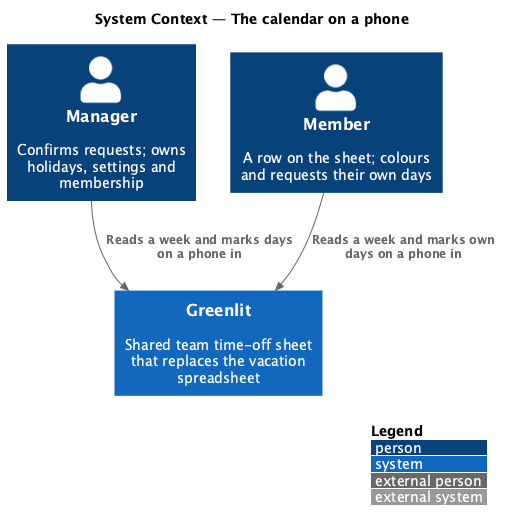

The diagram above was rendered by PlantUML. Its source (embedded in the PNG):
@startuml
!include <C4/C4_Context>
LAYOUT_WITH_LEGEND()
title System Context — The calendar on a phone

Person(manager, "Manager", "Confirms requests; owns holidays, settings and membership")
Person(member, "Member", "A row on the sheet; colours and requests their own days")
System(greenlit, "Greenlit", "Shared team time-off sheet that replaces the vacation spreadsheet")

Rel(manager, greenlit, "Reads a week and marks days on a phone in")
Rel(member, greenlit, "Reads a week and marks own days on a phone in")
@enduml